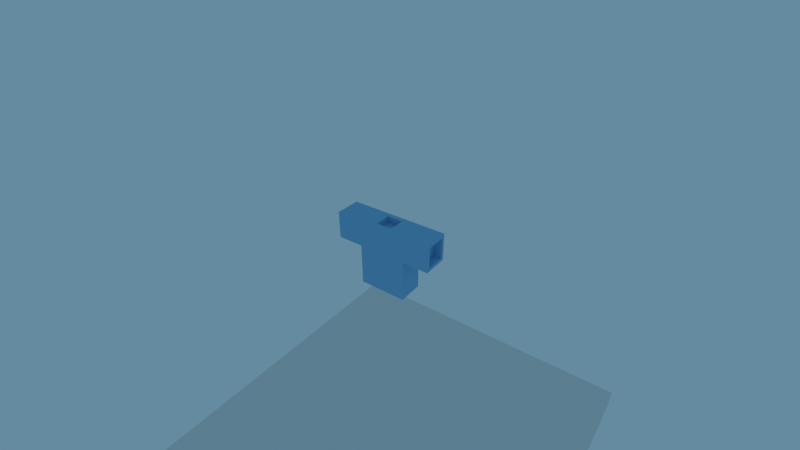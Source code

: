 # Source: Syndicate.blend  (saved by Blender 2.79.0; exported with 4.5.12 LTS)
import bpy
from mathutils import Matrix  # noqa: F401  (used for matrix-valued properties, if any)

bpy.ops.wm.read_factory_settings(use_empty=True)
scene = bpy.context.scene
scene.name = 'Scene'

# ---- collections
col_collection_1 = bpy.data.collections.new('Collection 1'); scene.collection.children.link(col_collection_1)

# ---- materials (node trees are filled in below, after node groups)
mat_material_001 = bpy.data.materials.new('Material.001')
mat_material_001.alpha_threshold = 0.0
mat_material_001.diffuse_color = (0.2352, 0.5253, 0.8, 1.0)
mat_material_001.roughness = 0.5
mat_material = bpy.data.materials.new('Material')
mat_material.alpha_threshold = 0.0
mat_material.diffuse_color = (1.0, 1.0, 1.0, 1.0)
mat_material.roughness = 0.5

# ---- node groups
ng_b4w_smoothstep = bpy.data.node_groups.new('B4W_SMOOTHSTEP', 'ShaderNodeTree')
_s = ng_b4w_smoothstep.interface.new_socket(name='Value', in_out='OUTPUT', socket_type='NodeSocketFloat')
_s.min_value = 0.0
_s.max_value = 0.0
_s = ng_b4w_smoothstep.interface.new_socket(name='Value', in_out='INPUT', socket_type='NodeSocketFloat')
_s.default_value = 0.5
_s.min_value = -1e+04
_s.max_value = 1e+04
_s = ng_b4w_smoothstep.interface.new_socket(name='Edge0', in_out='INPUT', socket_type='NodeSocketFloat')
_s.min_value = -1e+04
_s.max_value = 1e+04
_s = ng_b4w_smoothstep.interface.new_socket(name='Edge1', in_out='INPUT', socket_type='NodeSocketFloat')
_s.default_value = 1.0
_s.min_value = -1e+04
_s.max_value = 1e+04
_N = ng_b4w_smoothstep.nodes; _L = ng_b4w_smoothstep.links
n0 = _N.new('ShaderNodeMath'); n0.name = 'Math.007'; n0.location = (-760, -240)
n0.hide = True
n0.operation = 'SUBTRACT'
n1 = _N.new('ShaderNodeMath'); n1.name = 'Math.006'; n1.location = (-760, -200)
n1.hide = True
n1.operation = 'SUBTRACT'
n2 = _N.new('NodeGroupInput'); n2.name = 'Group Input'; n2.location = (-960, -160)
n3 = _N.new('ShaderNodeMath'); n3.name = 'Math.008'; n3.location = (-640, -220)
n3.hide = True
n3.operation = 'DIVIDE'
n4 = _N.new('ShaderNodeMath'); n4.name = 'Math'; n4.location = (-520, -120)
n4.operation = 'MINIMUM'
n4.inputs[1].default_value = 1.0
n5 = _N.new('ShaderNodeMath'); n5.name = 'Math.001'; n5.location = (-340, -120)
n5.operation = 'MAXIMUM'
n5.inputs[1].default_value = 0.0
n6 = _N.new('ShaderNodeMath'); n6.name = 'Math.004'; n6.location = (-140, -180)
n6.operation = 'MULTIPLY'
n6.inputs[1].default_value = 2.0
n7 = _N.new('ShaderNodeMath'); n7.name = 'Math.002'; n7.location = (-140, -20)
n7.operation = 'MULTIPLY'
n8 = _N.new('ShaderNodeMath'); n8.name = 'Math.005'; n8.location = (40, -180)
n8.operation = 'SUBTRACT'
n8.inputs[0].default_value = 3.0
n9 = _N.new('ShaderNodeMath'); n9.name = 'Math.003'; n9.location = (220, -60)
n9.operation = 'MULTIPLY'
n10 = _N.new('NodeGroupOutput'); n10.name = 'Group Output'; n10.location = (400, -60)
_L.new(n5.outputs[0], n7.inputs[0])
_L.new(n5.outputs[0], n7.inputs[1])
_L.new(n7.outputs[0], n9.inputs[0])
_L.new(n9.outputs[0], n10.inputs[0])
_L.new(n5.outputs[0], n6.inputs[0])
_L.new(n6.outputs[0], n8.inputs[1])
_L.new(n8.outputs[0], n9.inputs[1])
_L.new(n2.outputs[0], n1.inputs[0])
_L.new(n2.outputs[1], n1.inputs[1])
_L.new(n2.outputs[2], n0.inputs[0])
_L.new(n2.outputs[1], n0.inputs[1])
_L.new(n1.outputs[0], n3.inputs[0])
_L.new(n0.outputs[0], n3.inputs[1])
_L.new(n3.outputs[0], n4.inputs[0])
_L.new(n4.outputs[0], n5.inputs[0])
n10.is_active_output = True

# ---- material node trees
mat_material.use_nodes = True; mat_material.node_tree.nodes.clear()
_N = mat_material.node_tree.nodes; _L = mat_material.node_tree.links
n0 = _N.new('NodeUndefined'); n0.name = 'Output'; n0.location = (0, 200)
n0.inputs[0].default_value = (1.0, 1.0, 1.0, 1.0)
n1 = _N.new('ShaderNodeGroup'); n1.name = 'Group'; n1.location = (-180, 40)
n1.node_tree = ng_b4w_smoothstep
n1.inputs[1].default_value = 1.0
n1.inputs[2].default_value = 0.3
n2 = _N.new('ShaderNodeVectorMath'); n2.name = 'Vector Math'; n2.location = (-360, 40)
n2.operation = 'LENGTH'
n3 = _N.new('NodeUndefined'); n3.name = 'Geometry'; n3.location = (-540, 0)
_L.new(n3.outputs[3], n2.inputs[0])
_L.new(n2.outputs[1], n1.inputs[0])
_L.new(n1.outputs[0], n0.inputs[1])

# ---- world
world_world = bpy.data.worlds.new('World'); scene.world = world_world
world_world.color = (0.1286, 0.2581, 0.3505)
world_world.use_sun_shadow = False
world_world.sun_shadow_jitter_overblur = 0.0
world_world.cycles.sampling_method = 'MANUAL'

# ---- cameras
cam_camera = bpy.data.cameras.new('Camera')
cam_camera.sensor_fit = 'VERTICAL'
cam_camera.clip_end = 100.0
cam_camera.lens = 19.3
cam_camera.sensor_width = 32.0
cam_camera.sensor_height = 18.0
cam_camera.ortho_scale = 7.314
cam_camera.lens_unit = 'FOV'
cam_camera.dof.focus_distance = 0.0
cam_camera.dof.aperture_fstop = 128.0

# ---- lights
light_spot = bpy.data.lights.new('Spot', 'SPOT')
light_spot.transmission_factor = 0.0
light_spot.cutoff_distance = 30.0
light_spot.energy = 150.0
light_spot.shadow_buffer_clip_start = 1.001
light_spot.shadow_soft_size = 0.1
light_spot.shadow_maximum_resolution = 0.006
light_spot.use_absolute_resolution = True
light_spot.spot_blend = 1.0
light_spot.spot_size = 1.309

# ---- meshes
me_cube_002 = bpy.data.meshes.new('Cube.002')
me_cube_002.from_pydata([(0.3686, -0.02418, 0.278), (0.3686, 0.3686, 0.278), (0.3686, -0.02418, -0.3686), (0.3686, -0.02418, 0.7019), (0.3686, 0.3686, -0.3686), (0.3686, 0.3686, 0.7019), (0.7706, 0.3686, 0.278), (0.7706, -0.02418, 0.278), (0.7706, 0.3686, 0.7019), (0.7706, -0.02418, 0.7019), (0.1232, 0.2969, 0.7019), (0.1232, 0.04749, 0.7019), (0.1232, 0.2969, 0.5973), (0.1232, 0.04749, 0.5973), (0.3347, 0.01192, -0.3686), (0.3347, 0.3325, -0.3686), (0.3347, 0.01192, -0.2892), (0.3347, 0.3325, -0.2892), (0.7706, 0.3228, 0.3275), (0.7706, 0.02164, 0.3275), (0.7706, 0.3228, 0.6525), (0.7706, 0.02164, 0.6525), (0.6397, 0.3228, 0.3275), (0.6397, 0.02164, 0.3275), (0.6397, 0.3228, 0.6525), (0.6397, 0.02164, 0.6525), (0.0, 0.3686, 0.278), (0.0, -0.02418, 0.278), (-0.3686, -0.02418, 0.278), (-0.3686, 0.3686, 0.278), (-0.3686, -0.02418, -0.3686), (-0.3686, -0.02418, 0.7019), (-0.3686, 0.3686, -0.3686), (-0.3686, 0.3686, 0.7019), (0.0, 0.3686, -0.3686), (0.0, 0.3686, 0.7019), (0.0, -0.02418, -0.3686), (0.0, -0.02418, 0.7019), (-0.7706, 0.3686, 0.278), (-0.7706, -0.02418, 0.278), (-0.7706, 0.3686, 0.7019), (-0.7706, -0.02418, 0.7019), (0.0, 0.2969, 0.7019), (-0.1232, 0.2969, 0.7019), (-0.1232, 0.04749, 0.7019), (0.0, 0.04749, 0.7019), (0.0, 0.2969, 0.5973), (-0.1232, 0.2969, 0.5973), (-0.1232, 0.04749, 0.5973), (0.0, 0.04749, 0.5973), (-0.3347, 0.01192, -0.3686), (-0.3347, 0.3325, -0.3686), (0.0, 0.01192, -0.3686), (0.0, 0.3325, -0.3686), (-0.3347, 0.01192, -0.2892), (-0.3347, 0.3325, -0.2892), (0.0, 0.01192, -0.2892), (0.0, 0.3325, -0.2892), (-0.7706, 0.3228, 0.3275), (-0.7706, 0.02164, 0.3275), (-0.7706, 0.3228, 0.6525), (-0.7706, 0.02164, 0.6525), (-0.6397, 0.3228, 0.3275), (-0.6397, 0.02164, 0.3275), (-0.6397, 0.3228, 0.6525), (-0.6397, 0.02164, 0.6525)], [], [(26, 35, 5, 1), (5, 3, 9, 8), (4, 2, 14, 15), (34, 26, 1, 4), (5, 35, 42, 10), (4, 1, 0, 2), (0, 3, 37, 27), (2, 0, 27, 36), (9, 7, 19, 21), (0, 1, 6, 7), (3, 0, 7, 9), (1, 5, 8, 6), (45, 11, 13, 49), (3, 5, 10, 11), (37, 3, 11, 45), (12, 46, 49, 13), (10, 42, 46, 12), (11, 10, 12, 13), (53, 15, 17, 57), (34, 4, 15, 53), (2, 36, 52, 14), (57, 17, 16, 56), (14, 52, 56, 16), (15, 14, 16, 17), (18, 20, 24, 22), (7, 6, 18, 19), (6, 8, 20, 18), (8, 9, 21, 20), (22, 24, 25, 23), (20, 21, 25, 24), (21, 19, 23, 25), (19, 18, 22, 23), (26, 29, 33, 35), (33, 40, 41, 31), (32, 51, 50, 30), (34, 32, 29, 26), (33, 43, 42, 35), (32, 30, 28, 29), (28, 27, 37, 31), (30, 36, 27, 28), (41, 61, 59, 39), (28, 39, 38, 29), (31, 41, 39, 28), (29, 38, 40, 33), (45, 49, 48, 44), (31, 44, 43, 33), (37, 45, 44, 31), (47, 48, 49, 46), (43, 47, 46, 42), (44, 48, 47, 43), (53, 57, 55, 51), (34, 53, 51, 32), (30, 50, 52, 36), (57, 56, 54, 55), (50, 54, 56, 52), (51, 55, 54, 50), (58, 62, 64, 60), (39, 59, 58, 38), (38, 58, 60, 40), (40, 60, 61, 41), (62, 63, 65, 64), (60, 64, 65, 61), (61, 65, 63, 59), (59, 63, 62, 58)])
me_cube_002.materials.append(mat_material_001)
me_cube_002.use_remesh_preserve_volume = False
me_cube_002.use_remesh_preserve_attributes = False
me_cube_002.use_mirror_vertex_groups = False
me_cube_002.update()
me_cube_001 = bpy.data.meshes.new('Cube.001')
me_cube_001.from_pydata([(-1.0, -1.0, -1.0), (-1.0, -1.0, 1.0), (-1.0, 1.0, -1.0), (-1.0, 1.0, 1.0), (1.0, -1.0, -1.0), (1.0, -1.0, 1.0), (1.0, 1.0, -1.0), (1.0, 1.0, 1.0)], [], [(0, 1, 3, 2), (2, 3, 7, 6), (6, 7, 5, 4), (4, 5, 1, 0), (2, 6, 4, 0), (7, 3, 1, 5)])
me_cube_001.use_remesh_preserve_volume = False
me_cube_001.use_remesh_preserve_attributes = False
me_cube_001.use_mirror_vertex_groups = False
me_cube_001.update()
me_plane = bpy.data.meshes.new('Plane')
me_plane.from_pydata([(-0.25, -0.25, 0.0), (0.25, -0.25, 0.0), (-0.25, 0.25, 0.0), (0.25, 0.25, 0.0)], [], [(0, 1, 3, 2)])
me_plane.materials.append(mat_material)
me_plane.use_remesh_preserve_volume = False
me_plane.use_remesh_preserve_attributes = False
me_plane.use_mirror_vertex_groups = False
me_plane.update()

# ---- objects
ob_main = bpy.data.objects.new('Main', me_cube_002)
ob_cube = bpy.data.objects.new('Cube', me_cube_001)
ob_spawner = bpy.data.objects.new('spawner', None)
ob_spot = bpy.data.objects.new('Spot', light_spot)
ob_plane = bpy.data.objects.new('Plane', me_plane)
ob_camera = bpy.data.objects.new('Camera', cam_camera)

# ---- transforms, parenting, visibility, modifiers, constraints
ob_main.location = (0.0, 0.0, 0.0)
ob_main.lineart.crease_threshold = 0.0
ob_cube.location = (0.0, 0.4413, -3.976)
ob_cube.scale = (3.059, 3.059, 0.1556)
ob_cube.lineart.crease_threshold = 0.0
ob_spawner.location = (0.0, -2.174, 0.31)
ob_spawner.empty_image_offset = (0.0, 0.0)
ob_spawner.lineart.crease_threshold = 0.0
ob_spot.location = (9.48, -10.26, 9.407)
ob_spot.rotation_euler = (-1.02, 0.1981, -2.274)
ob_spot.lock_rotations_4d = False
ob_spot.empty_display_type = 'ARROWS'
ob_spot.color = (0.0, 0.0, 0.0, 0.0)
ob_spot.show_name = True
ob_spot.lineart.crease_threshold = 0.0
ob_plane.parent = ob_spot
ob_plane.matrix_parent_inverse = Matrix(((0.6645, -0.2418, -0.7071, 1.25), (-0.228, 0.8355, -0.5, 0.6556), (0.7117, 0.4935, 0.5, -6.577), (0.0, 0.0, 0.0, 1.0)))
ob_plane.location = (4.0, 3.0, 4.5)
ob_plane.rotation_euler = (3.375, 0.9779, 0.9593)
ob_plane.lineart.crease_threshold = 0.0
ob_camera.location = (3.531, -4.404, 4.098)
ob_camera.rotation_euler = (1.034, -2.166e-05, 0.6321)
ob_camera.lock_rotations_4d = False
ob_camera.empty_display_type = 'ARROWS'
ob_camera.color = (0.0, 0.0, 0.0, 0.0)
ob_camera.display_type = 'WIRE'
ob_camera.lineart.crease_threshold = 0.0

# ---- collection membership
col_collection_1.objects.link(ob_main)
col_collection_1.objects.link(ob_cube)
col_collection_1.objects.link(ob_spawner)
col_collection_1.objects.link(ob_spot)
col_collection_1.objects.link(ob_plane)
col_collection_1.objects.link(ob_camera)

# ---- scene / render settings (as saved in the file)
scene.camera = ob_camera
scene.frame_start = 1; scene.frame_end = 250; scene.frame_set(1)
scene.render.engine = 'BLENDER_EEVEE_NEXT'
scene.render.resolution_percentage = 50
scene.render.dither_intensity = 0.0
scene.cycles.use_denoising = False
scene.cycles.samples = 128
scene.cycles.sampling_pattern = 'TABULATED_SOBOL'
scene.cycles.light_sampling_threshold = 0.0
scene.cycles.use_adaptive_sampling = False
scene.cycles.use_light_tree = False
scene.cycles.blur_glossy = 0.0
scene.cycles.sample_clamp_indirect = 0.0
scene.view_settings.view_transform = 'Standard'
bpy.context.view_layer.update()
